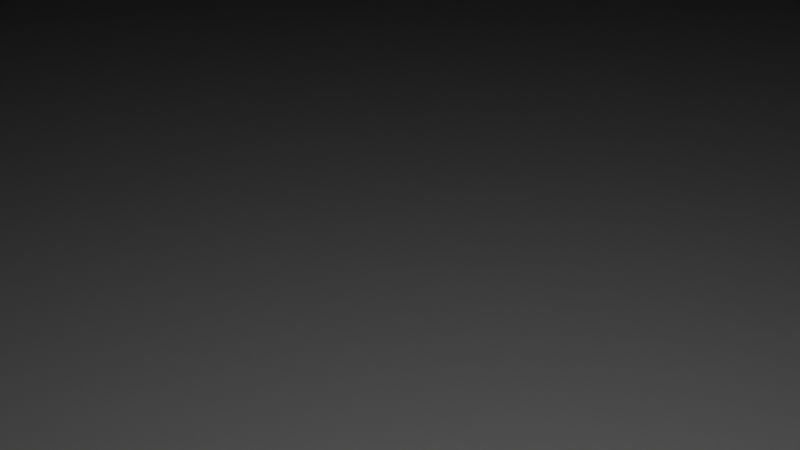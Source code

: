 # Source: grass.blend  (saved by Blender 2.80.75; exported with 4.5.12 LTS)
import bpy
from mathutils import Matrix  # noqa: F401  (used for matrix-valued properties, if any)

bpy.ops.wm.read_factory_settings(use_empty=True)
scene = bpy.context.scene
scene.name = 'Scene'

# ---- collections
col_collection = bpy.data.collections.new('Collection'); scene.collection.children.link(col_collection)

# ---- materials (node trees are filled in below, after node groups)
mat_material = bpy.data.materials.new('Material')
mat_material.alpha_threshold = 0.0
mat_material.use_transparent_shadow = False
mat_material.line_color = (0.0, 0.0, 0.0, 1.0)

# ---- material node trees
mat_material.use_nodes = True; mat_material.node_tree.nodes.clear()
_N = mat_material.node_tree.nodes; _L = mat_material.node_tree.links
n0 = _N.new('ShaderNodeOutputMaterial'); n0.name = 'Material Output'; n0.location = (300, 300)
n1 = _N.new('ShaderNodeBsdfPrincipled'); n1.name = 'Principled BSDF'; n1.location = (10, 300)
n1.distribution = 'GGX'
n1.subsurface_method = 'BURLEY'
n1.inputs[2].default_value = 0.4
n1.inputs[3].default_value = 1.45
n1.inputs[27].default_value = (0.0, 0.0, 0.0, 1.0)
n1.inputs[28].default_value = 1.0
_L.new(n1.outputs[0], n0.inputs[0])
n0.is_active_output = True

# ---- world
world_world = bpy.data.worlds.new('World'); scene.world = world_world
world_world.use_nodes = True; world_world.node_tree.nodes.clear()
_N = world_world.node_tree.nodes; _L = world_world.node_tree.links
n0 = _N.new('ShaderNodeOutputWorld'); n0.name = 'World Output'; n0.location = (300, 300)
n1 = _N.new('ShaderNodeBackground'); n1.name = 'Background'; n1.location = (10, 300)
n1.inputs[0].default_value = (0.05088, 0.05088, 0.05088, 1.0)
_L.new(n1.outputs[0], n0.inputs[0])
n0.is_active_output = True
world_world.color = (0.05088, 0.05088, 0.05088)
world_world.use_sun_shadow = False
world_world.sun_shadow_jitter_overblur = 0.0

# ---- cameras
cam_camera = bpy.data.cameras.new('Camera')
cam_camera.clip_end = 100.0
cam_camera.ortho_scale = 7.314

# ---- lights
light_light = bpy.data.lights.new('Light', 'POINT')
light_light.transmission_factor = 0.0
light_light.energy = 1000.0
light_light.shadow_soft_size = 0.1
light_light.shadow_maximum_resolution = 0.006
light_light.use_absolute_resolution = True

# ---- meshes
me_cube = bpy.data.meshes.new('Cube')
me_cube.from_pydata([(1.0, 1.0, 1.0), (1.0, 1.0, -1.0), (1.0, -1.0, 1.0), (1.0, -1.0, -1.0), (-1.0, 1.0, 1.0), (-1.0, 1.0, -1.0), (-1.0, -1.0, 1.0), (-1.0, -1.0, -1.0)], [], [(0, 4, 6, 2), (3, 2, 6, 7), (7, 6, 4, 5), (5, 1, 3, 7), (1, 0, 2, 3), (5, 4, 0, 1)])
_uv = me_cube.uv_layers.new(name='UVMap')
_uv.uv.foreach_set('vector', [0.375, 0.0, 0.625, 0.0, 0.625, 0.25, 0.375, 0.25, 0.375, 0.25, 0.625, 0.25, 0.625, 0.5, 0.375, 0.5, 0.375, 0.5, 0.625, 0.5, 0.625, 0.75, 0.375, 0.75, 0.375, 0.75, 0.625, 0.75, 0.625, 1.0, 0.375, 1.0, 0.125, 0.5, 0.375, 0.5, 0.375, 0.75, 0.125, 0.75, 0.625, 0.5, 0.875, 0.5, 0.875, 0.75, 0.625, 0.75])
me_cube.materials.append(mat_material)
me_cube.use_remesh_preserve_volume = False
me_cube.use_remesh_preserve_attributes = False
me_cube.use_mirror_vertex_groups = False
me_cube.update()

# ---- objects
ob_cube = bpy.data.objects.new('Cube', me_cube)
ob_light = bpy.data.objects.new('Light', light_light)
ob_camera = bpy.data.objects.new('Camera', cam_camera)

# ---- transforms, parenting, visibility, modifiers, constraints
ob_cube.location = (0.0, 0.0, 0.0)
ob_cube.scale = (2674.0, 2749.0, 12.14)
ob_cube.lock_rotations_4d = False
ob_cube.empty_display_type = 'ARROWS'
ob_cube.lineart.crease_threshold = 0.0
ob_light.location = (4.076, 1.005, 5.904)
ob_light.rotation_euler = (0.6503, 0.05522, 1.866)
ob_light.lock_rotations_4d = False
ob_light.empty_display_type = 'ARROWS'
ob_light.color = (0.0, 0.0, 0.0, 0.0)
ob_light.lineart.crease_threshold = 0.0
ob_camera.location = (7.359, -6.926, 4.958)
ob_camera.rotation_euler = (1.109, 0.0, 0.8149)
ob_camera.lock_rotations_4d = False
ob_camera.empty_display_type = 'ARROWS'
ob_camera.color = (0.0, 0.0, 0.0, 0.0)
ob_camera.display_type = 'WIRE'
ob_camera.lineart.crease_threshold = 0.0

# ---- collection membership
col_collection.objects.link(ob_cube)
col_collection.objects.link(ob_light)
col_collection.objects.link(ob_camera)

# ---- scene / render settings (as saved in the file)
scene.camera = ob_camera
scene.frame_start = 1; scene.frame_end = 250; scene.frame_set(1)
scene.render.engine = 'BLENDER_EEVEE_NEXT'
scene.cycles.use_denoising = False
scene.cycles.samples = 128
scene.cycles.sampling_pattern = 'TABULATED_SOBOL'
scene.cycles.use_adaptive_sampling = False
scene.cycles.use_light_tree = False
scene.view_settings.view_transform = 'Filmic'
bpy.context.view_layer.update()
